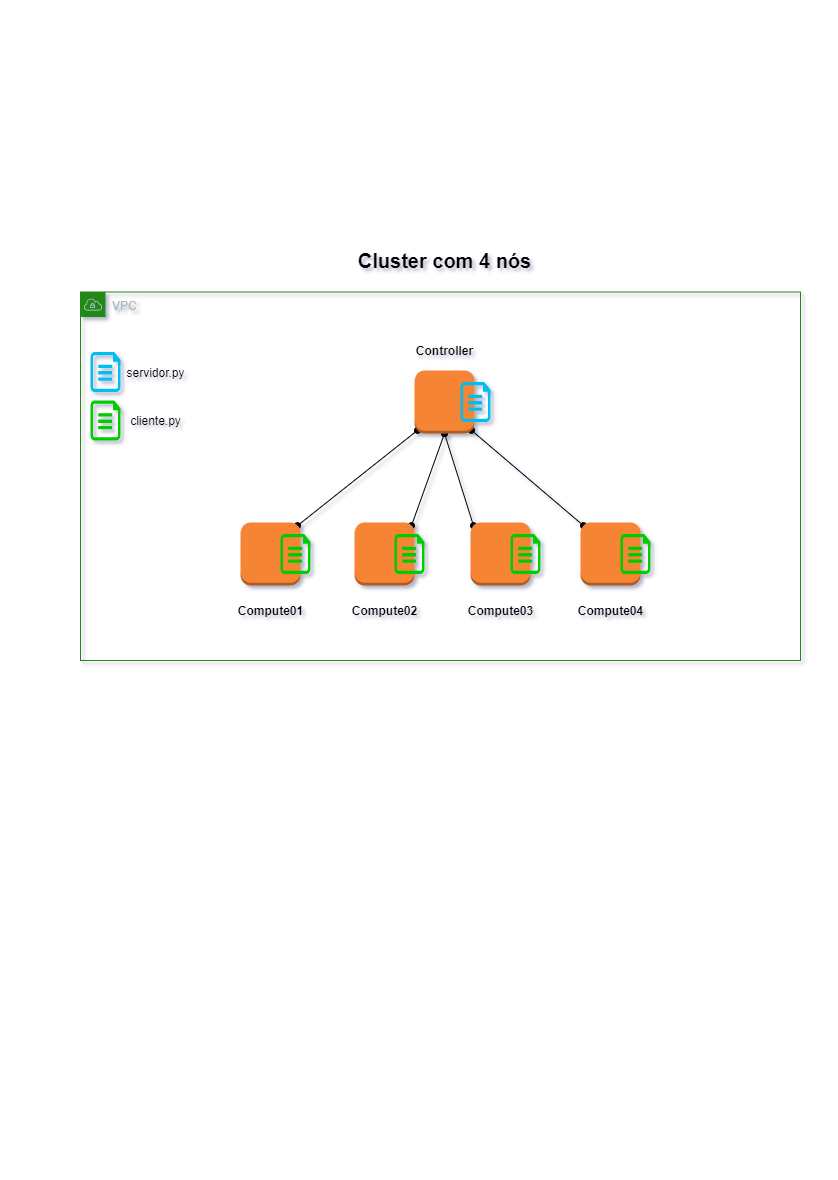

The diagram above was exported from draw.io. Its source (the exported page's mxGraphModel, read from the mxfile embedded in the PNG):
<mxGraphModel dx="827" dy="452" grid="1" gridSize="10" guides="1" tooltips="1" connect="1" arrows="1" fold="1" page="1" pageScale="1" pageWidth="827" pageHeight="1169" math="0" shadow="0">
  <root>
    <mxCell id="0" />
    <mxCell id="1" parent="0" />
    <mxCell id="7yXFLXmwA_ONyfLbfptO-13" style="rounded=0;orthogonalLoop=1;jettySize=auto;html=1;exitX=0.05;exitY=0.95;exitDx=0;exitDy=0;exitPerimeter=0;entryX=0.95;entryY=0.05;entryDx=0;entryDy=0;entryPerimeter=0;endArrow=oval;endFill=1;startArrow=oval;startFill=1;" edge="1" parent="1" source="7yXFLXmwA_ONyfLbfptO-1" target="7yXFLXmwA_ONyfLbfptO-4">
      <mxGeometry relative="1" as="geometry" />
    </mxCell>
    <mxCell id="7yXFLXmwA_ONyfLbfptO-14" style="edgeStyle=none;rounded=0;orthogonalLoop=1;jettySize=auto;html=1;exitX=0.5;exitY=1;exitDx=0;exitDy=0;exitPerimeter=0;entryX=0.95;entryY=0.05;entryDx=0;entryDy=0;entryPerimeter=0;startArrow=oval;startFill=1;endArrow=oval;endFill=1;" edge="1" parent="1" source="7yXFLXmwA_ONyfLbfptO-1" target="7yXFLXmwA_ONyfLbfptO-3">
      <mxGeometry relative="1" as="geometry" />
    </mxCell>
    <mxCell id="7yXFLXmwA_ONyfLbfptO-15" style="edgeStyle=none;rounded=0;orthogonalLoop=1;jettySize=auto;html=1;exitX=0.5;exitY=1;exitDx=0;exitDy=0;exitPerimeter=0;entryX=0.05;entryY=0.05;entryDx=0;entryDy=0;entryPerimeter=0;startArrow=oval;startFill=1;endArrow=oval;endFill=1;" edge="1" parent="1" source="7yXFLXmwA_ONyfLbfptO-1" target="7yXFLXmwA_ONyfLbfptO-2">
      <mxGeometry relative="1" as="geometry" />
    </mxCell>
    <mxCell id="7yXFLXmwA_ONyfLbfptO-16" style="edgeStyle=none;rounded=0;orthogonalLoop=1;jettySize=auto;html=1;exitX=0.95;exitY=0.95;exitDx=0;exitDy=0;exitPerimeter=0;entryX=0.05;entryY=0.05;entryDx=0;entryDy=0;entryPerimeter=0;startArrow=oval;startFill=1;endArrow=oval;endFill=1;" edge="1" parent="1" source="7yXFLXmwA_ONyfLbfptO-1" target="7yXFLXmwA_ONyfLbfptO-5">
      <mxGeometry relative="1" as="geometry" />
    </mxCell>
    <mxCell id="7yXFLXmwA_ONyfLbfptO-1" value="" style="outlineConnect=0;dashed=0;verticalLabelPosition=bottom;verticalAlign=top;align=center;html=1;shape=mxgraph.aws3.instance;fillColor=#F58534;gradientColor=none;" vertex="1" parent="1">
      <mxGeometry x="414" y="370" width="60" height="63" as="geometry" />
    </mxCell>
    <mxCell id="7yXFLXmwA_ONyfLbfptO-2" value="" style="outlineConnect=0;dashed=0;verticalLabelPosition=bottom;verticalAlign=top;align=center;html=1;shape=mxgraph.aws3.instance;fillColor=#F58534;gradientColor=none;" vertex="1" parent="1">
      <mxGeometry x="470" y="522" width="60" height="63" as="geometry" />
    </mxCell>
    <mxCell id="7yXFLXmwA_ONyfLbfptO-3" value="" style="outlineConnect=0;dashed=0;verticalLabelPosition=bottom;verticalAlign=top;align=center;html=1;shape=mxgraph.aws3.instance;fillColor=#F58534;gradientColor=none;" vertex="1" parent="1">
      <mxGeometry x="354" y="522" width="60" height="63" as="geometry" />
    </mxCell>
    <mxCell id="7yXFLXmwA_ONyfLbfptO-4" value="" style="outlineConnect=0;dashed=0;verticalLabelPosition=bottom;verticalAlign=top;align=center;html=1;shape=mxgraph.aws3.instance;fillColor=#F58534;gradientColor=none;" vertex="1" parent="1">
      <mxGeometry x="240" y="522" width="60" height="63" as="geometry" />
    </mxCell>
    <mxCell id="7yXFLXmwA_ONyfLbfptO-5" value="" style="outlineConnect=0;dashed=0;verticalLabelPosition=bottom;verticalAlign=top;align=center;html=1;shape=mxgraph.aws3.instance;fillColor=#F58534;gradientColor=none;" vertex="1" parent="1">
      <mxGeometry x="580" y="522" width="60" height="63" as="geometry" />
    </mxCell>
    <mxCell id="7yXFLXmwA_ONyfLbfptO-6" value="" style="verticalLabelPosition=bottom;html=1;verticalAlign=top;align=center;strokeColor=none;fillColor=#00BEF2;shape=mxgraph.azure.cloud_services_configuration_file;pointerEvents=1;" vertex="1" parent="1">
      <mxGeometry x="460" y="381.5" width="30" height="40" as="geometry" />
    </mxCell>
    <mxCell id="7yXFLXmwA_ONyfLbfptO-7" value="&lt;b&gt;Compute01&lt;/b&gt;" style="text;html=1;resizable=0;autosize=1;align=center;verticalAlign=middle;points=[];fillColor=none;strokeColor=none;rounded=0;" vertex="1" parent="1">
      <mxGeometry x="230" y="600" width="80" height="20" as="geometry" />
    </mxCell>
    <mxCell id="7yXFLXmwA_ONyfLbfptO-8" value="&lt;b&gt;Compute02&lt;/b&gt;" style="text;html=1;resizable=0;autosize=1;align=center;verticalAlign=middle;points=[];fillColor=none;strokeColor=none;rounded=0;" vertex="1" parent="1">
      <mxGeometry x="344" y="600" width="80" height="20" as="geometry" />
    </mxCell>
    <mxCell id="7yXFLXmwA_ONyfLbfptO-9" value="&lt;b&gt;Compute03&lt;/b&gt;" style="text;html=1;resizable=0;autosize=1;align=center;verticalAlign=middle;points=[];fillColor=none;strokeColor=none;rounded=0;" vertex="1" parent="1">
      <mxGeometry x="460" y="600" width="80" height="20" as="geometry" />
    </mxCell>
    <mxCell id="7yXFLXmwA_ONyfLbfptO-10" value="&lt;b&gt;Compute04&lt;/b&gt;" style="text;html=1;resizable=0;autosize=1;align=center;verticalAlign=middle;points=[];fillColor=none;strokeColor=none;rounded=0;" vertex="1" parent="1">
      <mxGeometry x="570" y="600" width="80" height="20" as="geometry" />
    </mxCell>
    <mxCell id="7yXFLXmwA_ONyfLbfptO-11" value="&lt;b&gt;Controller&lt;/b&gt;" style="text;html=1;resizable=0;autosize=1;align=center;verticalAlign=middle;points=[];fillColor=none;strokeColor=none;rounded=0;" vertex="1" parent="1">
      <mxGeometry x="409" y="340" width="70" height="20" as="geometry" />
    </mxCell>
    <mxCell id="7yXFLXmwA_ONyfLbfptO-12" value="servidor.py" style="text;html=1;resizable=0;autosize=1;align=center;verticalAlign=middle;points=[];fillColor=none;strokeColor=none;rounded=0;" vertex="1" parent="1">
      <mxGeometry x="120" y="361.5" width="70" height="20" as="geometry" />
    </mxCell>
    <mxCell id="7yXFLXmwA_ONyfLbfptO-17" value="" style="verticalLabelPosition=bottom;html=1;verticalAlign=top;align=center;strokeColor=none;shape=mxgraph.azure.cloud_services_configuration_file;pointerEvents=1;fillColor=#00CC00;" vertex="1" parent="1">
      <mxGeometry x="280" y="533.5" width="30" height="40" as="geometry" />
    </mxCell>
    <mxCell id="7yXFLXmwA_ONyfLbfptO-18" value="" style="verticalLabelPosition=bottom;html=1;verticalAlign=top;align=center;strokeColor=none;shape=mxgraph.azure.cloud_services_configuration_file;pointerEvents=1;fillColor=#00CC00;" vertex="1" parent="1">
      <mxGeometry x="394" y="533.5" width="30" height="40" as="geometry" />
    </mxCell>
    <mxCell id="7yXFLXmwA_ONyfLbfptO-19" value="" style="verticalLabelPosition=bottom;html=1;verticalAlign=top;align=center;strokeColor=none;shape=mxgraph.azure.cloud_services_configuration_file;pointerEvents=1;fillColor=#00CC00;" vertex="1" parent="1">
      <mxGeometry x="510" y="533.5" width="30" height="40" as="geometry" />
    </mxCell>
    <mxCell id="7yXFLXmwA_ONyfLbfptO-20" value="" style="verticalLabelPosition=bottom;html=1;verticalAlign=top;align=center;strokeColor=none;shape=mxgraph.azure.cloud_services_configuration_file;pointerEvents=1;fillColor=#00CC00;" vertex="1" parent="1">
      <mxGeometry x="620" y="533.5" width="30" height="40" as="geometry" />
    </mxCell>
    <mxCell id="7yXFLXmwA_ONyfLbfptO-21" value="" style="verticalLabelPosition=bottom;html=1;verticalAlign=top;align=center;strokeColor=none;fillColor=#00BEF2;shape=mxgraph.azure.cloud_services_configuration_file;pointerEvents=1;" vertex="1" parent="1">
      <mxGeometry x="90" y="351.5" width="30" height="40" as="geometry" />
    </mxCell>
    <mxCell id="7yXFLXmwA_ONyfLbfptO-22" value="" style="verticalLabelPosition=bottom;html=1;verticalAlign=top;align=center;strokeColor=none;shape=mxgraph.azure.cloud_services_configuration_file;pointerEvents=1;fillColor=#00CC00;" vertex="1" parent="1">
      <mxGeometry x="90" y="400" width="30" height="40" as="geometry" />
    </mxCell>
    <mxCell id="7yXFLXmwA_ONyfLbfptO-23" value="cliente.py" style="text;html=1;resizable=0;autosize=1;align=center;verticalAlign=middle;points=[];fillColor=none;strokeColor=none;rounded=0;" vertex="1" parent="1">
      <mxGeometry x="120" y="410" width="70" height="20" as="geometry" />
    </mxCell>
    <mxCell id="7yXFLXmwA_ONyfLbfptO-24" value="VPC" style="points=[[0,0],[0.25,0],[0.5,0],[0.75,0],[1,0],[1,0.25],[1,0.5],[1,0.75],[1,1],[0.75,1],[0.5,1],[0.25,1],[0,1],[0,0.75],[0,0.5],[0,0.25]];outlineConnect=0;gradientColor=none;html=1;whiteSpace=wrap;fontSize=12;fontStyle=0;shape=mxgraph.aws4.group;grIcon=mxgraph.aws4.group_vpc;strokeColor=#248814;fillColor=none;verticalAlign=top;align=left;spacingLeft=30;fontColor=#AAB7B8;dashed=0;" vertex="1" parent="1">
      <mxGeometry x="80" y="291.5" width="720" height="368.5" as="geometry" />
    </mxCell>
    <mxCell id="7yXFLXmwA_ONyfLbfptO-25" value="&lt;h1 style=&quot;font-size: 20px&quot;&gt;Cluster com 4 nós&lt;/h1&gt;" style="text;html=1;resizable=0;autosize=1;align=center;verticalAlign=middle;points=[];fillColor=none;strokeColor=none;rounded=0;" vertex="1" parent="1">
      <mxGeometry x="349" y="235" width="190" height="50" as="geometry" />
    </mxCell>
  </root>
</mxGraphModel>